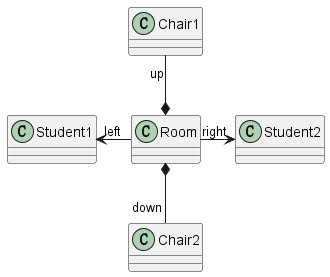

The diagram above was rendered by PlantUML. Its source (embedded in the PNG):
@startuml

class Room
class Student1
class Student2
class Chair1
class Chair2

Room -left-> "left" Student1
Room -right-> "right" Student2
Room *-up- "up" Chair1
Room *-down- "down" Chair2

@enduml